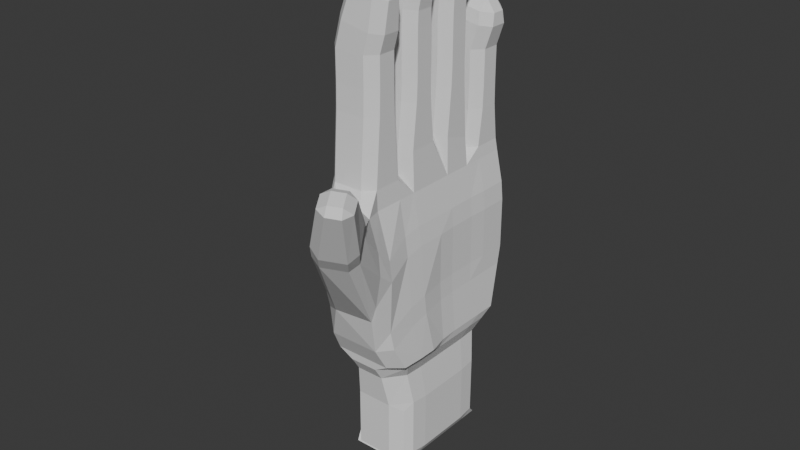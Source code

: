 # Source: HandModel.blend  (saved by Blender 4.2.66; exported with 4.5.12 LTS)
import bpy
from mathutils import Matrix  # noqa: F401  (used for matrix-valued properties, if any)

bpy.ops.wm.read_factory_settings(use_empty=True)
scene = bpy.context.scene
scene.name = 'Scene'

# ---- collections
col_collection = bpy.data.collections.new('Collection'); scene.collection.children.link(col_collection)

# ---- world
world_world = bpy.data.worlds.new('World'); scene.world = world_world
world_world.use_nodes = True; world_world.node_tree.nodes.clear()
_N = world_world.node_tree.nodes; _L = world_world.node_tree.links
n0 = _N.new('ShaderNodeOutputWorld'); n0.name = 'World Output'; n0.location = (300, 300)
n1 = _N.new('ShaderNodeBackground'); n1.name = 'Background'; n1.location = (10, 300)
n1.inputs[0].default_value = (0.05088, 0.05088, 0.05088, 1.0)
_L.new(n1.outputs[0], n0.inputs[0])
n0.is_active_output = True
world_world.color = (0.05088, 0.05088, 0.05088)
world_world.sun_shadow_jitter_overblur = 0.0

# ---- meshes
me_cube_001 = bpy.data.meshes.new('Cube.001')
me_cube_001.from_pydata([(-0.678, 1.735, -1.189), (-0.6955, 1.662, -1.568), (-0.5039, 1.865, -1.559), (-0.488, 1.925, -1.189), (-0.5923, 1.735, 0.8134), (-0.3282, 1.925, 0.81), (-0.2956, 1.912, 1.046), (-0.4857, 1.721, 1.046), (-0.3019, -2.21, -0.8341), (-0.162, -2.128, -1.212), (-0.5107, -1.838, -1.983), (-0.7021, -1.665, -1.903), (-0.678, -1.735, -1.52), (-0.5835, -1.735, 0.812), (-0.4857, -1.721, 1.19), (-0.2956, -1.912, 1.19), (-0.008942, -2.175, 0.9588), (-0.1868, -2.199, 0.8547), (0.6934, 1.735, -1.189), (0.488, 1.925, -1.189), (0.5039, 1.865, -1.559), (0.6955, 1.662, -1.568), (0.521, 1.735, 0.8134), (0.4857, 1.721, 1.046), (0.2956, 1.912, 1.046), (0.3282, 1.925, 0.81), (0.6123, -2.045, -1.212), (0.7664, -2.097, -0.8341), (0.7889, -1.735, -1.52), (0.813, -1.665, -1.903), (0.5107, -1.838, -1.983), (0.4726, -2.124, 0.9588), (0.2956, -1.912, 1.19), (0.4857, -1.721, 1.19), (0.5123, -1.735, 0.812), (0.6516, -2.11, 0.8547), (-0.5744, -1.608, -2.426), (0.5744, -1.608, -2.426), (0.8558, -1.405, -2.407), (0.5829, 1.581, -2.415), (-0.7579, -1.153, -1.256), (-0.6958, -1.11, -1.653), (-0.7753, -0.7385, -1.568), (-0.7579, -0.7725, -1.189), (-0.7579, -0.19, -1.189), (-0.7753, -0.19, -1.568), (-0.7753, 0.19, -1.568), (-0.7579, 0.19, -1.189), (-0.7579, 1.153, -1.189), (-0.7579, 0.7725, -1.189), (-0.7753, 0.7385, -1.568), (-0.6955, 1.124, -1.568), (-0.5923, 1.153, 0.8134), (-0.4857, 1.166, 1.046), (-0.2956, 0.9756, 1.046), (-0.2956, 0.928, 1.32), (-0.4857, 0.7463, 1.377), (-0.6721, 0.7725, 0.8134), (-0.6721, 0.19, 0.8134), (-0.4857, 0.2163, 1.543), (-0.2956, 0.03441, 1.6), (-0.2956, -0.01307, 1.59), (-0.4857, -0.2036, 1.591), (-0.6721, -0.19, 0.8134), (-0.5923, -1.153, 0.8134), (-0.6721, -0.7725, 0.8134), (-0.4857, -0.7589, 1.591), (-0.2956, -0.9494, 1.59), (-0.2956, -0.9756, 1.19), (-0.4857, -1.166, 1.19), (0.6934, 1.153, -1.189), (0.6955, 1.124, -1.568), (0.6955, 0.7385, -1.568), (0.678, 0.7725, -1.189), (0.678, 0.19, -1.189), (0.6955, 0.19, -1.568), (0.7138, -0.19, -1.568), (0.6963, -0.19, -1.189), (0.7889, -1.153, -1.256), (0.7889, -0.7725, -1.189), (0.8064, -0.7385, -1.568), (0.8067, -1.11, -1.653), (0.521, -1.153, 0.8134), (0.4857, -1.166, 1.19), (0.2956, -0.9756, 1.19), (0.2956, -0.9494, 1.59), (0.4857, -0.7589, 1.591), (0.521, -0.7725, 0.8134), (0.521, -0.19, 0.8134), (0.4857, -0.2036, 1.591), (0.2956, -0.01307, 1.59), (0.2956, 0.03441, 1.6), (0.4857, 0.2163, 1.543), (0.521, 0.19, 0.8134), (0.521, 1.153, 0.8134), (0.521, 0.7725, 0.8134), (0.4857, 0.7463, 1.377), (0.2956, 0.928, 1.32), (0.2956, 0.9756, 1.046), (0.4857, 1.166, 1.046), (-0.7178, -1.137, -2.597), (-0.7178, -0.6827, -2.597), (-0.8526, -0.5994, -2.406), (-0.7728, -0.9846, -2.406), (-0.744, -0.2434, -2.574), (-0.744, 0.2278, -2.574), (-0.8526, 0.19, -2.406), (-0.8526, -0.19, -2.406), (-0.7728, 0.9846, -2.406), (-0.8526, 0.5994, -2.406), (-0.744, 0.6997, -2.574), (0.7728, 0.9846, -2.406), (0.7183, 1.137, -2.597), (0.7445, 0.6997, -2.574), (0.7728, 0.5994, -2.406), (0.7728, 0.19, -2.406), (0.7445, 0.2278, -2.574), (0.7445, -0.2434, -2.574), (0.7911, -0.19, -2.406), (0.8837, -0.9846, -2.406), (0.8837, -0.5994, -2.406), (0.7445, -0.7153, -2.574), (0.7183, -1.137, -2.597), (0.3006, 1.077, 2.265), (0.4906, 1.267, 2.265), (0.49, 1.255, 1.768), (0.3, 1.064, 1.769), (-0.3006, 1.077, 2.265), (-0.3, 1.064, 1.769), (-0.49, 1.255, 1.768), (-0.4906, 1.267, 2.265), (-0.4906, 1.62, 2.265), (-0.49, 1.633, 1.768), (-0.3, 1.823, 1.769), (-0.3006, 1.81, 2.265), (0.4906, 1.62, 2.265), (0.3006, 1.81, 2.265), (0.3, 1.823, 1.769), (0.49, 1.633, 1.768), (0.3006, -1.81, 2.959), (0.4906, -1.62, 2.959), (0.49, -1.633, 2.474), (0.3, -1.823, 2.474), (-0.3006, -1.81, 2.959), (-0.3, -1.823, 2.474), (-0.49, -1.633, 2.474), (-0.4906, -1.62, 2.959), (-0.4906, -1.267, 2.959), (-0.49, -1.255, 2.474), (-0.3, -1.064, 2.474), (-0.3006, -1.077, 2.959), (0.4906, -1.267, 2.959), (0.3006, -1.077, 2.959), (0.3, -1.064, 2.474), (0.49, -1.255, 2.474), (0.3006, -0.8478, 2.854), (0.4906, -0.6578, 2.854), (0.49, -0.6704, 2.474), (0.3, -0.8608, 2.474), (-0.3006, -0.8478, 2.854), (-0.3, -0.8608, 2.474), (-0.49, -0.6704, 2.474), (-0.4906, -0.6578, 2.854), (-0.4906, -0.3047, 2.854), (-0.49, -0.2921, 2.474), (-0.3, -0.1017, 2.474), (-0.3006, -0.1147, 2.854), (0.4906, -0.3047, 2.854), (0.3006, -0.1147, 2.854), (0.3, -0.1017, 2.474), (0.49, -0.2921, 2.474), (0.3006, 0.1147, 2.854), (0.4906, 0.3047, 2.854), (0.49, 0.2921, 2.474), (0.3, 0.1017, 2.474), (-0.3006, 0.1147, 2.854), (-0.3, 0.1017, 2.474), (-0.49, 0.2921, 2.474), (-0.4906, 0.3047, 2.854), (-0.4906, 0.6578, 2.854), (-0.49, 0.6704, 2.474), (-0.3, 0.8608, 2.474), (-0.3006, 0.8478, 2.854), (0.4906, 0.6578, 2.854), (0.3006, 0.8478, 2.854), (0.3, 0.8608, 2.474), (0.49, 0.6704, 2.474), (-0.3006, 1.077, 2.91), (-0.4906, 1.267, 2.91), (-0.3065, 1.274, 3.537), (-0.1201, 1.084, 3.499), (0.4503, 1.084, 3.383), (0.6367, 1.274, 3.346), (0.4906, 1.267, 2.91), (0.3006, 1.077, 2.91), (0.4906, 1.62, 2.91), (0.6367, 1.613, 3.346), (0.4503, 1.803, 3.383), (0.3006, 1.81, 2.91), (-0.3065, 1.613, 3.537), (-0.4906, 1.62, 2.91), (-0.3006, 1.81, 2.91), (-0.1201, 1.803, 3.499), (-0.4906, -1.62, 3.541), (-0.3551, -1.613, 4.071), (-0.1686, -1.803, 4.033), (0.4018, -1.803, 3.918), (0.5882, -1.613, 3.88), (0.4906, -1.62, 3.541), (0.5882, -1.274, 3.88), (0.4018, -1.084, 3.918), (-0.3551, -1.274, 4.071), (-0.3006, -1.077, 3.541), (-0.1686, -1.084, 4.033), (-0.2623, -0.8408, 4.197), (-0.3006, -0.8478, 3.741), (-0.4906, -0.6578, 3.741), (-0.4488, -0.6506, 4.235), (0.3006, -0.8478, 3.741), (0.3081, -0.8408, 4.082), (0.4945, -0.6506, 4.044), (0.4906, -0.6578, 3.741), (0.4906, -0.3047, 3.741), (0.4945, -0.3119, 4.044), (0.3081, -0.1217, 4.082), (0.3006, -0.1147, 3.741), (-0.4488, -0.3119, 4.235), (-0.4906, -0.3047, 3.741), (-0.3006, -0.1147, 3.741), (-0.2623, -0.1217, 4.197), (-0.2623, 0.1217, 4.197), (-0.3006, 0.1147, 3.741), (-0.4906, 0.3047, 3.741), (-0.4488, 0.3119, 4.235), (0.3006, 0.1147, 3.741), (0.3081, 0.1217, 4.082), (0.4945, 0.3119, 4.044), (0.4906, 0.3047, 3.741), (0.4906, 0.6578, 3.741), (0.4945, 0.6506, 4.044), (0.3081, 0.8408, 4.082), (0.3006, 0.8478, 3.741), (-0.4488, 0.6506, 4.235), (-0.4906, 0.6578, 3.741), (-0.3006, 0.8478, 3.741), (-0.2623, 0.8408, 4.197), (-0.01639, 1.128, 3.719), (-0.2028, 1.318, 3.757), (0.03028, 1.325, 3.903), (0.4404, 1.128, 3.626), (0.4691, 1.325, 3.814), (0.6268, 1.318, 3.589), (0.6268, 1.57, 3.589), (0.4691, 1.563, 3.814), (0.4404, 1.76, 3.626), (-0.2028, 1.57, 3.757), (-0.01639, 1.76, 3.719), (0.03028, 1.563, 3.903), (-0.001465, -1.76, 4.566), (-0.1879, -1.57, 4.604), (0.04521, -1.563, 4.751), (0.4553, -1.76, 4.474), (0.484, -1.563, 4.662), (0.6418, -1.57, 4.436), (0.6418, -1.318, 4.436), (0.484, -1.325, 4.662), (0.4553, -1.128, 4.474), (-0.1879, -1.318, 4.604), (-0.001465, -1.128, 4.566), (0.04521, -1.325, 4.751), (0.02737, -0.7975, 5.196), (-0.159, -0.6073, 5.234), (0.07405, -0.6004, 5.38), (0.4841, -0.7975, 5.103), (0.5129, -0.6004, 5.291), (0.6706, -0.6073, 5.066), (0.6706, -0.3552, 5.066), (0.5129, -0.3621, 5.291), (0.4841, -0.165, 5.103), (-0.159, -0.3552, 5.234), (0.02737, -0.165, 5.196), (0.07405, -0.3621, 5.38), (0.02738, 0.165, 4.648), (-0.159, 0.3552, 4.686), (0.07405, 0.3621, 4.832), (0.4841, 0.165, 4.555), (0.5129, 0.3621, 4.743), (0.6706, 0.3552, 4.518), (0.6706, 0.6073, 4.518), (0.5129, 0.6004, 4.743), (0.4841, 0.7975, 4.555), (-0.159, 0.6073, 4.686), (0.02738, 0.7975, 4.648), (0.07405, 0.6004, 4.832), (0.6067, -3.047, 1.44), (0.512, -3.229, 1.326), (0.3431, -2.992, 1.1), (0.4366, -2.831, 1.214), (0.627, -3.509, 0.905), (0.7973, -3.509, 0.7279), (0.6418, -3.333, 0.4596), (0.4744, -3.326, 0.6024), (1.194, -3.246, 0.667), (1.293, -3.067, 0.8028), (1.129, -2.891, 0.502), (1.044, -3.066, 0.3978), (0.9937, -2.79, 1.38), (0.8223, -2.575, 1.155), (0.979, -2.57, 1.003), (1.17, -2.793, 1.225), (1.189, -3.576, 2.075), (0.9802, -3.601, 1.965), (1.03, -3.382, 2.0), (1.158, -3.88, 1.874), (1.361, -3.856, 1.987), (1.371, -3.93, 1.818), (1.594, -3.782, 1.784), (1.567, -3.72, 1.956), (1.639, -3.561, 1.801), (1.394, -3.44, 2.044), (1.261, -3.229, 1.965), (1.47, -3.276, 1.889), (0.4906, -1.62, 3.161), (0.3006, -1.81, 3.161), (0.3006, -1.81, 3.541), (0.4906, -1.267, 3.161), (0.4906, -1.267, 3.541), (0.3006, -1.077, 3.541), (0.3006, -1.077, 3.161), (-0.4906, -1.267, 3.541), (-0.4906, -1.267, 3.161), (-0.3006, -1.077, 3.161), (-0.4906, -1.62, 3.161), (-0.3006, -1.81, 3.541), (-0.3006, -1.81, 3.161), (-0.3006, -0.8478, 3.696), (-0.3006, -0.8478, 3.316), (-0.4906, -0.6578, 3.316), (-0.4906, -0.6578, 3.696), (0.3006, -0.8478, 3.316), (0.3006, -0.8478, 3.696), (0.4906, -0.6578, 3.696), (0.4906, -0.6578, 3.316), (0.4906, -0.3047, 3.316), (0.4906, -0.3047, 3.696), (0.3006, -0.1147, 3.696), (0.3006, -0.1147, 3.316), (-0.4906, -0.3047, 3.696), (-0.4906, -0.3047, 3.316), (-0.3006, -0.1147, 3.316), (-0.3006, -0.1147, 3.696), (-0.3006, 0.1147, 3.696), (-0.3006, 0.1147, 3.316), (-0.4906, 0.3047, 3.316), (-0.4906, 0.3047, 3.696), (0.3006, 0.1147, 3.316), (0.3006, 0.1147, 3.696), (0.4906, 0.3047, 3.696), (0.4906, 0.3047, 3.316), (0.4906, 0.6578, 3.316), (0.4906, 0.6578, 3.696), (0.3006, 0.8478, 3.696), (0.3006, 0.8478, 3.316), (-0.4906, 0.6578, 3.696), (-0.4906, 0.6578, 3.316), (-0.3006, 0.8478, 3.316), (-0.3006, 0.8478, 3.696), (0.4906, 1.267, 2.865), (0.4906, 1.267, 2.727), (0.3006, 1.077, 2.727), (0.3006, 1.077, 2.865), (0.4906, 1.62, 2.727), (0.4906, 1.62, 2.865), (0.3006, 1.81, 2.865), (0.3006, 1.81, 2.727), (-0.4906, 1.62, 2.865), (-0.4906, 1.62, 2.727), (-0.3006, 1.81, 2.727), (-0.3006, 1.81, 2.865), (-0.4906, 1.267, 2.727), (-0.4906, 1.267, 2.865), (-0.3006, 1.077, 2.865), (-0.3006, 1.077, 2.727), (-0.4478, 1.925, 0.19), (-0.7132, 1.735, 0.1866), (-0.678, 1.735, -0.19), (-0.488, 1.925, -0.19), (-0.678, -1.735, -0.4666), (-0.7204, -1.735, -0.06716), (-0.2654, -2.208, 0.2445), (-0.297, -2.209, -0.189), (0.8223, -1.735, -0.4666), (0.8644, -2.086, -0.189), (0.8332, -2.091, 0.2445), (0.7752, -1.735, -0.06716), (0.6934, 1.735, -0.19), (0.6574, 1.735, 0.1866), (0.4478, 1.925, 0.19), (0.488, 1.925, -0.19), (0.6963, -1.153, -0.2663), (0.64, -1.152, 0.1317), (0.642, -0.7725, 0.1866), (0.6963, -0.7725, -0.19), (0.6963, -0.19, -0.19), (0.642, -0.19, 0.1866), (0.642, 0.19, 0.1866), (0.678, 0.19, -0.19), (0.6934, 1.153, -0.19), (0.678, 0.7725, -0.19), (0.642, 0.7725, 0.1866), (0.6574, 1.153, 0.1866), (-0.7579, 1.153, -0.19), (-0.7132, 1.153, 0.1866), (-0.7931, 0.7725, 0.1866), (-0.7579, 0.7725, -0.19), (-0.7579, 0.19, -0.19), (-0.7931, 0.19, 0.1866), (-0.7931, -0.19, 0.1866), (-0.7579, -0.19, -0.19), (-0.7579, -1.153, -0.2663), (-0.7579, -0.7725, -0.19), (-0.7931, -0.7725, 0.1866), (-0.7113, -1.152, 0.1317), (0.6095, -3.463, 0.9723), (0.4397, -3.26, 0.7101), (0.3695, -3.096, 0.9597), (0.5298, -3.278, 1.256), (1.105, -2.819, 0.6082), (1.272, -3.023, 0.8706), (1.193, -2.838, 1.154), (1.034, -2.655, 0.8577), (1.152, -3.874, 1.877), (0.9856, -3.603, 1.962), (1.197, -3.589, 2.071), (1.353, -3.843, 1.991), (1.559, -3.707, 1.96), (1.402, -3.452, 2.04), (1.47, -3.282, 1.888), (1.636, -3.553, 1.803), (-0.6705, -0.9293, -3.529), (-0.6705, -0.5577, -3.529), (-0.695, -0.1998, -3.55), (-0.695, 0.1854, -3.55), (-0.695, 0.5711, -3.55), (-0.695, 0.9562, -3.55), (0.6704, 0.9297, -3.529), (0.6949, 0.5711, -3.55), (0.6949, 0.1854, -3.55), (0.6949, -0.1998, -3.55), (0.6949, -0.5855, -3.55), (-0.2851, -1.593, -2.597), (-0.7178, -1.159, -2.597), (-0.7632, -1.405, -2.407), (-0.744, 1.171, -2.574), (-0.2851, 1.592, -2.597), (-0.5829, 1.581, -2.415), (-0.7727, 1.384, -2.406), (0.7183, -1.159, -2.597), (0.2855, -1.593, -2.597), (0.2855, 1.592, -2.597), (0.7183, 1.158, -2.597), (0.7727, 1.384, -2.406), (-0.3644, 1.302, -3.529), (-0.5631, 1.085, -3.706), (0.3643, -1.301, -3.529), (0.6704, -0.9293, -3.529), (0.563, -1.085, -3.706), (-0.3644, -1.301, -3.529), (-0.5631, -1.085, -3.706), (0.3643, 1.302, -3.529), (0.563, 1.085, -3.706), (-0.5864, -1.01, -2.883), (-0.5864, -0.6061, -2.883), (-0.6078, -0.2164, -2.883), (-0.6078, 0.2023, -2.883), (-0.6078, 0.6215, -2.883), (-0.6078, 1.04, -2.883), (0.6077, 0.6215, -2.883), (0.5863, 1.011, -2.883), (0.6077, 0.2023, -2.883), (0.6077, -0.2164, -2.883), (0.6077, -0.6357, -2.883), (0.5863, -1.01, -2.883), (-0.2818, -1.415, -2.883), (-0.5864, -1.02, -2.883), (-0.2818, 1.415, -2.883), (0.2816, 1.415, -2.883), (0.5863, 1.021, -2.883), (0.2816, -1.415, -2.883), (0.5863, -1.02, -2.883), (-0.6695, -0.9331, -4.713), (-0.5897, -1.141, -4.926), (-0.6695, -0.5616, -4.713), (-0.5897, -0.7622, -4.926), (-0.5897, -0.3833, -4.926), (-0.5897, -0.3827, -4.926), (-0.5897, -0.003759, -4.926), (-0.694, -0.2036, -4.735), (-0.694, 0.1815, -4.735), (-0.5897, 0.3752, -4.926), (-0.5897, 0.3758, -4.926), (-0.5897, 0.7547, -4.926), (-0.694, 0.5673, -4.735), (-0.694, 0.9524, -4.735), (-0.5897, 1.134, -4.926), (0.5917, 0.7547, -4.926), (0.5917, 1.134, -4.926), (0.6959, 0.5673, -4.735), (0.5917, 0.3758, -4.926), (0.6959, 0.1815, -4.735), (0.5917, 0.3752, -4.926), (0.6959, -0.2036, -4.735), (0.5917, -0.003759, -4.926), (0.5917, -0.3827, -4.926), (0.5917, -0.3833, -4.926), (0.5917, -0.7622, -4.926), (0.6959, -0.5893, -4.735), (0.6714, -0.9331, -4.713), (0.5917, -1.141, -4.926), (-0.5897, 1.134, -4.926), (0.5917, -1.142, -4.926), (-0.5897, -1.142, -4.926), (0.5917, 1.134, -4.926), (-0.5621, 1.081, -4.891), (-0.3634, 1.298, -4.713), (0.564, -1.088, -4.891), (0.3653, -1.305, -4.713), (-0.5621, -1.088, -4.891), (-0.3634, -1.305, -4.713), (0.564, 1.081, -4.891), (0.6714, 0.9259, -4.713), (0.3653, 1.298, -4.713)], [], [(70, 18, 395, 407), (32, 142, 144, 15), (28, 78, 399, 391), (6, 133, 137, 24), (23, 138, 125, 99), (233, 283, 291, 242), (44, 43, 420, 418), (384, 412, 52, 4), (41, 103, 452, 11), (14, 145, 148, 69), (19, 3, 386, 398), (59, 177, 180, 56), (49, 47, 415, 414), (476, 444, 443, 475), (123, 369, 382, 127), (217, 271, 279, 226), (202, 256, 254, 197), (392, 427, 304, 27), (89, 170, 157, 86), (79, 77, 403, 402), (96, 186, 173, 92), (452, 103, 100, 451), (53, 129, 132, 7), (55, 181, 185, 97), (61, 165, 169, 90), (66, 161, 164, 62), (397, 383, 5, 25), (40, 12, 387, 419), (410, 396, 22, 94), (389, 425, 296, 17), (16, 297, 307, 31), (74, 73, 408, 406), (35, 308, 430, 393), (68, 149, 153, 84), (91, 174, 176, 60), (85, 158, 160, 67), (401, 404, 88, 87), (417, 421, 65, 63), (413, 416, 58, 57), (98, 126, 128, 54), (405, 409, 95, 93), (380, 188, 200, 375), (219, 273, 270, 214), (354, 232, 243, 363), (209, 264, 263, 207), (196, 252, 251, 192), (229, 280, 278, 224), (245, 292, 290, 240), (206, 261, 258, 205), (223, 276, 275, 220), (213, 268, 266, 210), (239, 288, 287, 236), (235, 285, 282, 230), (250, 253, 257, 248), (189, 247, 255, 199), (204, 259, 267, 211), (262, 265, 269, 260), (274, 277, 281, 272), (286, 289, 293, 284), (294, 312, 320, 306), (366, 244, 241, 361), (340, 218, 215, 335), (372, 195, 193, 367), (344, 222, 221, 341), (191, 249, 246, 190), (338, 216, 227, 347), (378, 201, 198, 373), (350, 228, 225, 345), (356, 234, 231, 351), (360, 238, 237, 357), (298, 313, 431, 423), (422, 388, 13, 64), (83, 154, 141, 33), (8, 301, 424, 390), (314, 317, 435, 434), (309, 321, 437, 429), (428, 438, 318, 303), (426, 432, 311, 295), (151, 325, 322, 140), (155, 339, 336, 159), (150, 331, 328, 152), (146, 332, 330, 147), (171, 355, 352, 175), (166, 349, 346, 168), (162, 337, 348, 163), (167, 343, 342, 156), (370, 194, 187, 381), (182, 365, 362, 184), (178, 353, 364, 179), (183, 359, 358, 172), (135, 371, 368, 124), (139, 323, 334, 143), (134, 377, 374, 136), (130, 379, 376, 131), (433, 436, 319, 310), (394, 400, 82, 34), (10, 36, 37, 30), (302, 316, 315, 299), (45, 107, 102, 42), (50, 109, 106, 46), (1, 456, 108, 51), (75, 115, 114, 72), (80, 120, 118, 76), (29, 38, 119, 81), (20, 39, 455, 2), (71, 111, 461, 21), (26, 305, 300, 9), (0, 3, 2, 1), (4, 7, 6, 5), (8, 12, 11, 10, 9), (13, 17, 16, 15, 14), (18, 21, 20, 19), (22, 25, 24, 23), (26, 30, 29, 28, 27), (31, 35, 34, 33, 32), (483, 467, 464, 488), (122, 119, 38, 457), (461, 111, 112, 460), (40, 43, 42, 41), (44, 47, 46, 45), (48, 51, 50, 49), (52, 57, 56, 55, 54, 53), (58, 63, 62, 61, 60, 59), (64, 69, 68, 67, 66, 65), (70, 73, 72, 71), (74, 77, 76, 75), (78, 81, 80, 79), (82, 87, 86, 85, 84, 83), (88, 93, 92, 91, 90, 89), (94, 99, 98, 97, 96, 95), (100, 103, 102, 101), (104, 107, 106, 105), (453, 110, 109, 108), (111, 114, 113, 112), (115, 118, 117, 116), (119, 122, 121, 120), (123, 126, 125, 124), (127, 130, 129, 128), (131, 134, 133, 132), (135, 138, 137, 136), (139, 142, 141, 140), (143, 146, 145, 144), (147, 150, 149, 148), (151, 154, 153, 152), (155, 158, 157, 156), (159, 162, 161, 160), (163, 166, 165, 164), (167, 170, 169, 168), (171, 174, 173, 172), (175, 178, 177, 176), (179, 182, 181, 180), (183, 186, 185, 184), (187, 190, 189, 188), (191, 194, 193, 192), (195, 198, 197, 196), (199, 202, 201, 200), (333, 205, 204, 203), (206, 324, 208, 207), (326, 327, 210, 209), (211, 213, 212, 329), (214, 217, 216, 215), (218, 221, 220, 219), (222, 225, 224, 223), (226, 229, 228, 227), (230, 233, 232, 231), (234, 237, 236, 235), (238, 241, 240, 239), (242, 245, 244, 243), (246, 248, 247), (249, 251, 250), (252, 254, 253), (255, 257, 256), (258, 260, 259), (261, 263, 262), (264, 266, 265), (267, 269, 268), (270, 272, 271), (273, 275, 274), (276, 278, 277), (279, 281, 280), (282, 284, 283), (285, 287, 286), (288, 290, 289), (291, 293, 292), (294, 297, 296, 295), (298, 301, 300, 299), (302, 305, 304, 303), (306, 309, 308, 307), (310, 312, 311), (313, 315, 314), (316, 318, 317), (319, 321, 320), (208, 324, 323, 322), (325, 328, 327, 326), (329, 212, 331, 330), (332, 334, 333, 203), (335, 338, 337, 336), (339, 342, 341, 340), (343, 346, 345, 344), (347, 350, 349, 348), (351, 354, 353, 352), (355, 358, 357, 356), (359, 362, 361, 360), (363, 366, 365, 364), (367, 370, 369, 368), (371, 374, 373, 372), (375, 378, 377, 376), (379, 382, 381, 380), (383, 386, 385, 384), (387, 390, 389, 388), (391, 394, 393, 392), (395, 398, 397, 396), (399, 402, 401, 400), (403, 406, 405, 404), (407, 410, 409, 408), (411, 414, 413, 412), (415, 418, 417, 416), (419, 422, 421, 420), (423, 426, 425, 424), (427, 430, 429, 428), (431, 434, 433, 432), (435, 438, 437, 436), (51, 48, 0, 1), (383, 384, 4, 5), (69, 64, 13, 14), (390, 387, 12, 8), (30, 26, 9, 10), (15, 16, 31, 32), (391, 392, 27, 28), (81, 78, 28, 29), (99, 94, 22, 23), (398, 395, 18, 19), (2, 3, 19, 20), (24, 25, 5, 6), (489, 465, 482), (486, 469, 462, 485), (20, 21, 461, 39), (37, 38, 29, 30), (1, 2, 455, 456), (452, 36, 10, 11), (11, 12, 40, 41), (42, 43, 44, 45), (46, 47, 49, 50), (7, 4, 52, 53), (56, 57, 58, 59), (62, 63, 65, 66), (21, 18, 70, 71), (72, 73, 74, 75), (76, 77, 79, 80), (33, 34, 82, 83), (86, 87, 88, 89), (92, 93, 95, 96), (471, 439, 484), (101, 102, 107, 104), (105, 106, 109, 110), (478, 445, 487), (113, 114, 115, 116), (117, 118, 120, 121), (50, 51, 108, 109), (45, 46, 106, 107), (41, 42, 102, 103), (482, 465, 449, 481), (67, 68, 84, 85), (60, 61, 90, 91), (54, 55, 97, 98), (80, 81, 119, 120), (75, 76, 118, 115), (71, 72, 114, 111), (402, 399, 78, 79), (406, 403, 77, 74), (407, 408, 73, 70), (414, 411, 48, 49), (418, 415, 47, 44), (419, 420, 43, 40), (127, 128, 126, 123), (124, 125, 138, 135), (131, 132, 129, 130), (136, 137, 133, 134), (125, 126, 98, 99), (53, 54, 128, 129), (6, 7, 132, 133), (23, 24, 137, 138), (143, 144, 142, 139), (140, 141, 154, 151), (147, 148, 145, 146), (149, 150, 152, 153), (141, 142, 32, 33), (14, 15, 144, 145), (68, 69, 148, 149), (83, 84, 153, 154), (159, 160, 158, 155), (156, 157, 170, 167), (163, 164, 161, 162), (165, 166, 168, 169), (157, 158, 85, 86), (66, 67, 160, 161), (61, 62, 164, 165), (89, 90, 169, 170), (175, 176, 174, 171), (172, 173, 186, 183), (179, 180, 177, 178), (181, 182, 184, 185), (173, 174, 91, 92), (59, 60, 176, 177), (55, 56, 180, 181), (96, 97, 185, 186), (190, 187, 194, 191), (192, 193, 195, 196), (199, 200, 188, 189), (197, 198, 201, 202), (205, 333, 324, 206), (207, 208, 326, 209), (211, 329, 203, 204), (212, 213, 210, 327), (214, 215, 218, 219), (220, 221, 222, 223), (226, 227, 216, 217), (228, 229, 224, 225), (230, 231, 234, 235), (236, 237, 238, 239), (242, 243, 232, 233), (244, 245, 240, 241), (370, 367, 193, 194), (374, 371, 135, 136), (338, 335, 215, 216), (342, 339, 155, 156), (328, 325, 151, 152), (354, 351, 231, 232), (358, 355, 171, 172), (378, 375, 200, 201), (382, 379, 130, 127), (346, 343, 167, 168), (334, 332, 146, 143), (362, 359, 183, 184), (350, 347, 227, 228), (366, 363, 243, 244), (248, 246, 249, 250), (250, 251, 252, 253), (257, 255, 247, 248), (253, 254, 256, 257), (260, 258, 261, 262), (262, 263, 264, 265), (269, 267, 259, 260), (268, 269, 265, 266), (272, 270, 273, 274), (274, 275, 276, 277), (281, 279, 271, 272), (280, 281, 277, 278), (284, 282, 285, 286), (286, 287, 288, 289), (293, 291, 283, 284), (292, 293, 289, 290), (213, 211, 267, 268), (258, 259, 204, 205), (245, 242, 291, 292), (282, 283, 233, 230), (209, 210, 266, 264), (189, 190, 246, 247), (251, 249, 191, 192), (239, 240, 290, 288), (217, 214, 270, 271), (275, 273, 219, 220), (254, 252, 196, 197), (278, 276, 223, 224), (202, 199, 255, 256), (229, 226, 279, 280), (263, 261, 206, 207), (287, 285, 235, 236), (423, 424, 301, 298), (305, 302, 299, 300), (297, 294, 306, 307), (427, 428, 303, 304), (35, 31, 307, 308), (296, 297, 16, 17), (300, 301, 8, 9), (26, 27, 304, 305), (434, 431, 313, 314), (316, 317, 314, 315), (312, 310, 319, 320), (438, 435, 317, 318), (294, 295, 311, 312), (315, 313, 298, 299), (302, 303, 318, 316), (320, 321, 309, 306), (139, 140, 322, 323), (150, 147, 330, 331), (333, 334, 323, 324), (327, 328, 331, 212), (329, 330, 332, 203), (208, 322, 325, 326), (162, 159, 336, 337), (221, 218, 340, 341), (225, 222, 344, 345), (166, 163, 348, 349), (345, 346, 349, 350), (347, 348, 337, 338), (341, 342, 343, 344), (335, 336, 339, 340), (178, 175, 352, 353), (237, 234, 356, 357), (241, 238, 360, 361), (182, 179, 364, 365), (361, 362, 365, 366), (363, 364, 353, 354), (357, 358, 359, 360), (351, 352, 355, 356), (123, 124, 368, 369), (198, 195, 372, 373), (134, 131, 376, 377), (187, 188, 380, 381), (381, 382, 369, 370), (373, 374, 377, 378), (375, 376, 379, 380), (367, 368, 371, 372), (3, 0, 385, 386), (17, 13, 388, 389), (34, 35, 393, 394), (25, 22, 396, 397), (87, 82, 400, 401), (93, 88, 404, 405), (94, 95, 409, 410), (57, 52, 412, 413), (63, 58, 416, 417), (64, 65, 421, 422), (295, 296, 425, 426), (308, 309, 429, 430), (310, 311, 432, 433), (321, 319, 436, 437), (428, 429, 437, 438), (433, 434, 435, 436), (392, 393, 430, 427), (389, 390, 424, 425), (426, 423, 431, 432), (417, 418, 420, 421), (413, 414, 415, 416), (384, 385, 411, 412), (405, 406, 408, 409), (401, 402, 403, 404), (394, 391, 399, 400), (397, 398, 386, 383), (410, 407, 395, 396), (422, 419, 387, 388), (0, 48, 411, 385), (477, 446, 445, 478), (475, 443, 442, 474), (473, 441, 440, 472), (474, 442, 441, 473), (453, 108, 456), (455, 39, 459, 454), (481, 449, 448, 480), (479, 447, 446, 477), (472, 440, 439, 471), (480, 448, 447, 479), (468, 527, 528, 467), (446, 507, 530, 445), (462, 524, 523, 463), (439, 490, 527, 468), (443, 502, 498, 442), (444, 503, 502, 443), (466, 525, 517, 465), (465, 517, 516, 449), (441, 497, 492, 440), (442, 498, 497, 441), (470, 529, 531, 469), (449, 516, 511, 448), (469, 531, 524, 462), (464, 526, 525, 466), (448, 511, 509, 447), (463, 523, 503, 444), (467, 528, 526, 464), (440, 492, 490, 439), (445, 530, 529, 470), (447, 509, 507, 446), (450, 36, 452, 451), (453, 456, 455, 454), (457, 38, 37, 458), (459, 39, 461, 460), (462, 463, 444), (464, 466, 465), (439, 468, 467), (445, 470, 469), (483, 484, 439, 467), (485, 476, 453, 454), (486, 487, 445, 469), (488, 489, 457, 458), (37, 36, 450, 458), (464, 465, 489, 488), (459, 460, 487, 486), (462, 444, 476, 485), (450, 451, 484, 483), (117, 480, 479, 116), (101, 472, 471, 100), (116, 479, 477, 113), (121, 481, 480, 117), (105, 474, 473, 104), (104, 473, 472, 101), (110, 475, 474, 105), (113, 477, 478, 112), (122, 482, 481, 121), (112, 478, 487, 460), (100, 471, 484, 451), (459, 486, 485, 454), (457, 489, 482, 122), (450, 483, 488, 458), (453, 476, 475, 110), (521, 491, 518, 520), (494, 495, 513, 514), (499, 500, 508, 510), (504, 519, 522, 506), (519, 523, 524, 531, 529, 522), (490, 493, 491), (493, 492, 494), (496, 495, 497), (496, 498, 499), (501, 500, 502), (501, 503, 504), (530, 505, 506), (505, 507, 508), (509, 512, 510), (512, 511, 513), (515, 514, 516), (515, 517, 518), (493, 490, 492), (496, 497, 498), (501, 502, 503), (505, 530, 507), (512, 509, 511), (515, 516, 517), (518, 517, 525, 520), (521, 527, 490, 491), (520, 525, 526, 528, 527, 521), (504, 503, 523, 519), (522, 529, 530, 506), (494, 492, 497, 495), (499, 498, 502, 500), (508, 507, 509, 510), (513, 511, 516, 514), (514, 515, 493, 494), (491, 493, 515, 518), (510, 512, 496, 499), (495, 496, 512, 513), (506, 505, 501, 504), (500, 501, 505, 508)])
_uv = me_cube_001.uv_layers.new(name='UVMap')
_uv.uv.foreach_set('vector', [0.3922, 0.6998, 0.3922, 0.7377, 0.4828, 0.7377, 0.4828, 0.6998, 0.674, 0.5002, 0.6751, 0.5013, 0.8249, 0.5013, 0.826, 0.5002, 0.3928, 0.5123, 0.3933, 0.5502, 0.482, 0.5502, 0.4826, 0.5123, 0.826, 0.7498, 0.8249, 0.7487, 0.6751, 0.7487, 0.674, 0.7498, 0.6253, 0.7371, 0.6275, 0.7338, 0.6275, 0.7037, 0.6253, 0.7004, 0.8721, 0.6423, 0.8721, 0.6443, 0.8721, 0.6682, 0.8721, 0.6702, 0.3922, 0.1373, 0.3922, 0.1752, 0.4828, 0.1752, 0.4828, 0.1373, 0.5233, 0.01234, 0.5233, 0.05016, 0.6017, 0.05016, 0.6017, 0.01234, 0.375, 0.1999, 0.375, 0.2023, 0.375, 0.2349, 0.375, 0.2376, 0.8747, 0.5129, 0.8725, 0.5162, 0.8725, 0.5463, 0.8747, 0.5496, 0.3922, 0.785, 0.3922, 0.965, 0.4828, 0.965, 0.4828, 0.785, 0.8747, 0.6379, 0.8725, 0.6412, 0.8725, 0.6713, 0.8747, 0.6746, 0.3922, 0.07484, 0.3922, 0.1127, 0.4828, 0.1127, 0.4828, 0.07484, 0.1551, 0.6875, 0.1551, 0.6875, 0.1551, 0.6719, 0.1551, 0.6719, 0.6752, 0.689, 0.6752, 0.689, 0.8248, 0.689, 0.8248, 0.689, 0.8721, 0.5798, 0.8721, 0.5818, 0.8721, 0.6057, 0.8721, 0.6077, 0.8234, 0.7485, 0.8177, 0.7485, 0.6823, 0.7485, 0.6766, 0.7485, 0.4724, 0.5, 0.4568, 0.5, 0.419, 0.5, 0.404, 0.5, 0.6253, 0.6121, 0.6275, 0.6088, 0.6275, 0.5787, 0.6253, 0.5754, 0.3922, 0.5748, 0.3922, 0.6127, 0.4828, 0.6127, 0.4828, 0.5748, 0.6253, 0.6746, 0.6275, 0.6713, 0.6275, 0.6412, 0.6253, 0.6379, 0.125, 0.5095, 0.125, 0.5441, 0.1551, 0.5469, 0.1551, 0.5454, 0.8747, 0.7004, 0.8725, 0.7037, 0.8725, 0.7338, 0.8747, 0.7371, 0.826, 0.6873, 0.8249, 0.6862, 0.6751, 0.6862, 0.674, 0.6873, 0.826, 0.6248, 0.8249, 0.6237, 0.6751, 0.6237, 0.674, 0.6248, 0.8747, 0.5754, 0.8725, 0.5787, 0.8725, 0.6088, 0.8747, 0.6121, 0.5238, 0.7884, 0.5238, 0.9616, 0.6012, 0.9551, 0.6012, 0.7949, 0.3933, 0.1998, 0.3928, 0.2377, 0.4826, 0.2377, 0.482, 0.1998, 0.5233, 0.6998, 0.5233, 0.7377, 0.6017, 0.7377, 0.6017, 0.6998, 0.5259, 0.25, 0.5389, 0.25, 0.5866, 0.25, 0.6011, 0.25, 0.826, 0.5, 0.8258, 0.5, 0.6742, 0.5, 0.674, 0.5, 0.3922, 0.6373, 0.3922, 0.6752, 0.4828, 0.6752, 0.4828, 0.6373, 0.6011, 0.5, 0.5866, 0.5, 0.5389, 0.5, 0.5259, 0.5, 0.826, 0.5623, 0.8249, 0.5612, 0.6751, 0.5612, 0.674, 0.5623, 0.674, 0.6252, 0.6751, 0.6263, 0.8249, 0.6263, 0.826, 0.6252, 0.674, 0.5627, 0.6751, 0.5638, 0.8249, 0.5638, 0.826, 0.5627, 0.5233, 0.5748, 0.5233, 0.6127, 0.6017, 0.6127, 0.6017, 0.5748, 0.5233, 0.1373, 0.5233, 0.1752, 0.6017, 0.1752, 0.6017, 0.1373, 0.5233, 0.07484, 0.5233, 0.1127, 0.6017, 0.1127, 0.6017, 0.07484, 0.674, 0.6877, 0.6751, 0.6888, 0.8249, 0.6888, 0.826, 0.6877, 0.5233, 0.6373, 0.5233, 0.6752, 0.6017, 0.6752, 0.6017, 0.6373, 0.8721, 0.7044, 0.8721, 0.7044, 0.8721, 0.7331, 0.8721, 0.7331, 0.6766, 0.564, 0.6823, 0.564, 0.8177, 0.564, 0.8234, 0.564, 0.8721, 0.6419, 0.8721, 0.6419, 0.8721, 0.6706, 0.8721, 0.6706, 0.6279, 0.5452, 0.6279, 0.5432, 0.6279, 0.5193, 0.6279, 0.5173, 0.6279, 0.7327, 0.6279, 0.7307, 0.6279, 0.7068, 0.6279, 0.7048, 0.8234, 0.6235, 0.8177, 0.6235, 0.6823, 0.6235, 0.6766, 0.6235, 0.8234, 0.686, 0.8177, 0.686, 0.6823, 0.686, 0.6766, 0.686, 0.6766, 0.5015, 0.6823, 0.5015, 0.8177, 0.5015, 0.8234, 0.5015, 0.6279, 0.6077, 0.6279, 0.6057, 0.6279, 0.5818, 0.6279, 0.5798, 0.8234, 0.561, 0.8177, 0.561, 0.6823, 0.561, 0.6766, 0.561, 0.6279, 0.6702, 0.6279, 0.6682, 0.6279, 0.6443, 0.6279, 0.6423, 0.6766, 0.6265, 0.6823, 0.6265, 0.8177, 0.6265, 0.8234, 0.6265, 0.6839, 0.7073, 0.6839, 0.7302, 0.8161, 0.7302, 0.8161, 0.7073, 0.8721, 0.7048, 0.8721, 0.7068, 0.8721, 0.7307, 0.8721, 0.7327, 0.8721, 0.5173, 0.8721, 0.5193, 0.8721, 0.5432, 0.8721, 0.5452, 0.6839, 0.5198, 0.6839, 0.5427, 0.8161, 0.5427, 0.8161, 0.5198, 0.6839, 0.5823, 0.6839, 0.6052, 0.8161, 0.6052, 0.8161, 0.5823, 0.6839, 0.6448, 0.6839, 0.6677, 0.8161, 0.6677, 0.8161, 0.6448, 0.8226, 0.5, 0.8101, 0.5, 0.6899, 0.5, 0.6774, 0.5, 0.8248, 0.686, 0.8248, 0.686, 0.6752, 0.686, 0.6752, 0.686, 0.6752, 0.564, 0.6752, 0.564, 0.8248, 0.564, 0.8248, 0.564, 0.6279, 0.7331, 0.6279, 0.7331, 0.6279, 0.7044, 0.6279, 0.7044, 0.6279, 0.6081, 0.6279, 0.6081, 0.6279, 0.5794, 0.6279, 0.5794, 0.6766, 0.689, 0.6823, 0.689, 0.8177, 0.689, 0.8234, 0.689, 0.8721, 0.5794, 0.8721, 0.5794, 0.8721, 0.6081, 0.8721, 0.6081, 0.8248, 0.7485, 0.8248, 0.7485, 0.6752, 0.7485, 0.6752, 0.7485, 0.8248, 0.6235, 0.8248, 0.6235, 0.6752, 0.6235, 0.6752, 0.6235, 0.6752, 0.6265, 0.6752, 0.6265, 0.8248, 0.6265, 0.8248, 0.6265, 0.6279, 0.6706, 0.6279, 0.6706, 0.6279, 0.6419, 0.6279, 0.6419, 0.4258, 0.25, 0.4358, 0.25, 0.4389, 0.25, 0.4495, 0.25, 0.5222, 0.1998, 0.5196, 0.2377, 0.6059, 0.2377, 0.6033, 0.1998, 0.6253, 0.5496, 0.6275, 0.5463, 0.6275, 0.5162, 0.6253, 0.5129, 0.404, 0.25, 0.419, 0.25, 0.4568, 0.25, 0.4724, 0.25, 0.4345, 0.3193, 0.4345, 0.4307, 0.4405, 0.4307, 0.4405, 0.3193, 0.5752, 0.5, 0.5631, 0.5, 0.5613, 0.5, 0.5501, 0.5, 0.4495, 0.5, 0.4389, 0.5, 0.4358, 0.5, 0.4258, 0.5, 0.5501, 0.25, 0.5613, 0.25, 0.5631, 0.25, 0.5752, 0.25, 0.6279, 0.5456, 0.6279, 0.5456, 0.6279, 0.5169, 0.6279, 0.5169, 0.6752, 0.564, 0.6752, 0.564, 0.8248, 0.564, 0.8248, 0.564, 0.8248, 0.561, 0.8248, 0.561, 0.6752, 0.561, 0.6752, 0.561, 0.8721, 0.5169, 0.8721, 0.5169, 0.8721, 0.5456, 0.8721, 0.5456, 0.6752, 0.6265, 0.6752, 0.6265, 0.8248, 0.6265, 0.8248, 0.6265, 0.8248, 0.6235, 0.8248, 0.6235, 0.6752, 0.6235, 0.6752, 0.6235, 0.8721, 0.5794, 0.8721, 0.5794, 0.8721, 0.6081, 0.8721, 0.6081, 0.6279, 0.6081, 0.6279, 0.6081, 0.6279, 0.5794, 0.6279, 0.5794, 0.6752, 0.689, 0.6752, 0.689, 0.8248, 0.689, 0.8248, 0.689, 0.8248, 0.686, 0.8248, 0.686, 0.6752, 0.686, 0.6752, 0.686, 0.8721, 0.6419, 0.8721, 0.6419, 0.8721, 0.6706, 0.8721, 0.6706, 0.6279, 0.6706, 0.6279, 0.6706, 0.6279, 0.6419, 0.6279, 0.6419, 0.6279, 0.7331, 0.6279, 0.7331, 0.6279, 0.7044, 0.6279, 0.7044, 0.6752, 0.5015, 0.6752, 0.5015, 0.8248, 0.5015, 0.8248, 0.5015, 0.8248, 0.7485, 0.8248, 0.7485, 0.6752, 0.7485, 0.6752, 0.7485, 0.8721, 0.7044, 0.8721, 0.7044, 0.8721, 0.7331, 0.8721, 0.7331, 0.5595, 0.3193, 0.5595, 0.4307, 0.5655, 0.4307, 0.5655, 0.3193, 0.5196, 0.5123, 0.5222, 0.5502, 0.6033, 0.5502, 0.6059, 0.5123, 0.375, 0.2835, 0.375, 0.2816, 0.375, 0.4684, 0.375, 0.4665, 0.375, 0.4485, 0.375, 0.4339, 0.375, 0.3161, 0.375, 0.3015, 0.375, 0.138, 0.375, 0.1399, 0.375, 0.1726, 0.375, 0.1745, 0.375, 0.07552, 0.375, 0.07744, 0.375, 0.1101, 0.375, 0.112, 0.375, 0.01342, 0.375, 0.01539, 0.375, 0.04729, 0.375, 0.04924, 0.375, 0.638, 0.375, 0.6399, 0.375, 0.6726, 0.375, 0.6745, 0.375, 0.5755, 0.375, 0.5774, 0.375, 0.6101, 0.375, 0.612, 0.375, 0.5124, 0.375, 0.5151, 0.375, 0.5477, 0.375, 0.5501, 0.375, 0.7838, 0.375, 0.7812, 0.375, 0.9688, 0.375, 0.9662, 0.375, 0.7008, 0.375, 0.7027, 0.375, 0.7346, 0.375, 0.7366, 0.375, 0.4635, 0.375, 0.4529, 0.375, 0.2971, 0.375, 0.2865, 0.375, 0.01234, 0.375, 0.0, 0.375, 0.000394, 0.375, 0.01342, 0.6017, 0.01234, 0.625, 0.01322, 0.625, 0.0008487, 0.6057, 0.0, 0.404, 0.25, 0.3928, 0.2377, 0.375, 0.2376, 0.375, 0.2835, 0.375, 0.2865, 0.6059, 0.2377, 0.6115, 0.25, 0.625, 0.25, 0.625, 0.2492, 0.625, 0.2368, 0.3922, 0.7377, 0.375, 0.7366, 0.375, 0.7838, 0.3922, 0.785, 0.6017, 0.75, 0.6012, 0.7949, 0.625, 0.7988, 0.625, 0.75, 0.375, 0.4635, 0.375, 0.4665, 0.375, 0.5124, 0.3928, 0.5123, 0.404, 0.5, 0.674, 0.5, 0.6011, 0.5, 0.6059, 0.5123, 0.6253, 0.5129, 0.674, 0.5002, 0.2053, 0.5156, 0.1984, 0.5156, 0.3016, 0.5156, 0.2947, 0.5156, 0.3449, 0.5469, 0.375, 0.5477, 0.375, 0.5151, 0.3449, 0.5454, 0.375, 0.7346, 0.375, 0.7027, 0.3449, 0.7031, 0.3449, 0.7046, 0.3933, 0.1998, 0.3922, 0.1752, 0.375, 0.1745, 0.375, 0.1999, 0.3922, 0.1373, 0.3922, 0.1127, 0.375, 0.112, 0.375, 0.138, 0.3922, 0.05016, 0.375, 0.04924, 0.375, 0.07552, 0.3922, 0.07484, 0.6017, 0.0625, 0.6017, 0.07484, 0.625, 0.07572, 0.625, 0.06335, 0.625, 0.0625, 0.625, 0.0625, 0.6017, 0.125, 0.6017, 0.1373, 0.625, 0.1382, 0.625, 0.1258, 0.625, 0.125, 0.625, 0.125, 0.6033, 0.1998, 0.625, 0.2007, 0.625, 0.1883, 0.625, 0.1875, 0.625, 0.1875, 0.6017, 0.1875, 0.3922, 0.6998, 0.3922, 0.6752, 0.375, 0.6745, 0.375, 0.7008, 0.3922, 0.6373, 0.3922, 0.6127, 0.375, 0.612, 0.375, 0.638, 0.3933, 0.5502, 0.375, 0.5501, 0.375, 0.5755, 0.3922, 0.5748, 0.6033, 0.5502, 0.6017, 0.5748, 0.6253, 0.5754, 0.674, 0.5627, 0.674, 0.5623, 0.6253, 0.5496, 0.6017, 0.6127, 0.6017, 0.6373, 0.6253, 0.6379, 0.674, 0.6252, 0.674, 0.6248, 0.6253, 0.6121, 0.6017, 0.6998, 0.6253, 0.7004, 0.674, 0.6877, 0.674, 0.6873, 0.6253, 0.6746, 0.6017, 0.6752, 0.1551, 0.5469, 0.1278, 0.5441, 0.1278, 0.5625, 0.1551, 0.5625, 0.1551, 0.6094, 0.1278, 0.6094, 0.1278, 0.625, 0.1551, 0.625, 0.1551, 0.6875, 0.1551, 0.6719, 0.1278, 0.6743, 0.1278, 0.6875, 0.375, 0.7027, 0.375, 0.6726, 0.3449, 0.6719, 0.3449, 0.7031, 0.375, 0.6399, 0.375, 0.6101, 0.3449, 0.6094, 0.3449, 0.6406, 0.375, 0.5477, 0.3449, 0.5469, 0.3449, 0.5781, 0.375, 0.5774, 0.6752, 0.689, 0.6751, 0.6888, 0.6275, 0.7037, 0.6279, 0.7044, 0.8248, 0.689, 0.8721, 0.7044, 0.8725, 0.7037, 0.8249, 0.6888, 0.8721, 0.7331, 0.8248, 0.7485, 0.8249, 0.7487, 0.8725, 0.7338, 0.6279, 0.7331, 0.6275, 0.7338, 0.6751, 0.7487, 0.6752, 0.7485, 0.6752, 0.5015, 0.6751, 0.5013, 0.6275, 0.5162, 0.6279, 0.5169, 0.8248, 0.5015, 0.8721, 0.5169, 0.8725, 0.5162, 0.8249, 0.5013, 0.8721, 0.5456, 0.8248, 0.561, 0.8249, 0.5612, 0.8725, 0.5463, 0.6279, 0.5456, 0.6275, 0.5463, 0.6751, 0.5612, 0.6752, 0.561, 0.6752, 0.564, 0.6751, 0.5638, 0.6275, 0.5787, 0.6279, 0.5794, 0.8248, 0.564, 0.8721, 0.5794, 0.8725, 0.5787, 0.8249, 0.5638, 0.8721, 0.6081, 0.8248, 0.6235, 0.8249, 0.6237, 0.8725, 0.6088, 0.6279, 0.6081, 0.6275, 0.6088, 0.6751, 0.6237, 0.6752, 0.6235, 0.6752, 0.6265, 0.6751, 0.6263, 0.6275, 0.6412, 0.6279, 0.6419, 0.8248, 0.6265, 0.8721, 0.6419, 0.8725, 0.6412, 0.8249, 0.6263, 0.8721, 0.6706, 0.8248, 0.686, 0.8249, 0.6862, 0.8725, 0.6713, 0.6279, 0.6706, 0.6275, 0.6713, 0.6751, 0.6862, 0.6752, 0.686, 0.8248, 0.689, 0.8234, 0.689, 0.8721, 0.7048, 0.8721, 0.7044, 0.6766, 0.689, 0.6752, 0.689, 0.6279, 0.7044, 0.6279, 0.7048, 0.6279, 0.7331, 0.6752, 0.7485, 0.6766, 0.7485, 0.6279, 0.7327, 0.8721, 0.7327, 0.8234, 0.7485, 0.8248, 0.7485, 0.8721, 0.7331, 0.8248, 0.5015, 0.8234, 0.5015, 0.8721, 0.5173, 0.8721, 0.5169, 0.6766, 0.5015, 0.6752, 0.5015, 0.6279, 0.5169, 0.6279, 0.5173, 0.6279, 0.5456, 0.6752, 0.561, 0.6766, 0.561, 0.6279, 0.5452, 0.8721, 0.5452, 0.8234, 0.561, 0.8248, 0.561, 0.8721, 0.5456, 0.8234, 0.564, 0.8721, 0.5798, 0.8721, 0.5794, 0.8248, 0.564, 0.6752, 0.564, 0.6279, 0.5794, 0.6279, 0.5798, 0.6766, 0.564, 0.6279, 0.6081, 0.6752, 0.6235, 0.6766, 0.6235, 0.6279, 0.6077, 0.8721, 0.6077, 0.8234, 0.6235, 0.8248, 0.6235, 0.8721, 0.6081, 0.8234, 0.6265, 0.8721, 0.6423, 0.8721, 0.6419, 0.8248, 0.6265, 0.6752, 0.6265, 0.6279, 0.6419, 0.6279, 0.6423, 0.6766, 0.6265, 0.6279, 0.6706, 0.6752, 0.686, 0.6766, 0.686, 0.6279, 0.6702, 0.8721, 0.6702, 0.8234, 0.686, 0.8248, 0.686, 0.8721, 0.6706, 0.8177, 0.689, 0.8161, 0.7073, 0.8721, 0.7068, 0.6823, 0.689, 0.6279, 0.7068, 0.6839, 0.7073, 0.6279, 0.7307, 0.6823, 0.7485, 0.6839, 0.7302, 0.8721, 0.7307, 0.8161, 0.7302, 0.8177, 0.7485, 0.8177, 0.5015, 0.8161, 0.5198, 0.8721, 0.5193, 0.6823, 0.5015, 0.6279, 0.5193, 0.6839, 0.5198, 0.6279, 0.5432, 0.6823, 0.561, 0.6839, 0.5427, 0.8721, 0.5432, 0.8161, 0.5427, 0.8177, 0.561, 0.8177, 0.564, 0.8161, 0.5823, 0.8721, 0.5818, 0.6823, 0.564, 0.6279, 0.5818, 0.6839, 0.5823, 0.6279, 0.6057, 0.6823, 0.6235, 0.6839, 0.6052, 0.8721, 0.6057, 0.8161, 0.6052, 0.8177, 0.6235, 0.8177, 0.6265, 0.8161, 0.6448, 0.8721, 0.6443, 0.6823, 0.6265, 0.6279, 0.6443, 0.6839, 0.6448, 0.6279, 0.6682, 0.6823, 0.686, 0.6839, 0.6677, 0.8721, 0.6682, 0.8161, 0.6677, 0.8177, 0.686, 0.625, 0.25, 0.625, 0.25, 0.5866, 0.25, 0.5898, 0.25, 0.4258, 0.25, 0.419, 0.25, 0.375, 0.2971, 0.375, 0.3015, 0.375, 0.4485, 0.375, 0.4529, 0.419, 0.5, 0.4258, 0.5, 0.6774, 0.5, 0.5752, 0.5, 0.5866, 0.5, 0.6742, 0.5, 0.5655, 0.25, 0.625, 0.25, 0.5631, 0.25, 0.4358, 0.25, 0.375, 0.3161, 0.4345, 0.3193, 0.375, 0.4339, 0.4358, 0.5, 0.4345, 0.4307, 0.5655, 0.5, 0.5631, 0.5, 0.625, 0.5, 0.6279, 0.5169, 0.6752, 0.5015, 0.6752, 0.5015, 0.6279, 0.5169, 0.6279, 0.5456, 0.6752, 0.561, 0.6752, 0.561, 0.6279, 0.5456, 0.8721, 0.5456, 0.8248, 0.561, 0.8248, 0.561, 0.8721, 0.5456, 0.8721, 0.5169, 0.8248, 0.5015, 0.8248, 0.5015, 0.8721, 0.5169, 0.8248, 0.564, 0.8721, 0.5794, 0.8721, 0.5794, 0.8248, 0.564, 0.6752, 0.564, 0.6279, 0.5794, 0.6279, 0.5794, 0.6752, 0.564, 0.6279, 0.6081, 0.6752, 0.6235, 0.6752, 0.6235, 0.6279, 0.6081, 0.8721, 0.6081, 0.8248, 0.6235, 0.8248, 0.6235, 0.8721, 0.6081, 0.8248, 0.6265, 0.8721, 0.6419, 0.8721, 0.6419, 0.8248, 0.6265, 0.6752, 0.6265, 0.6279, 0.6419, 0.6279, 0.6419, 0.6752, 0.6265, 0.6279, 0.6706, 0.6752, 0.686, 0.6752, 0.686, 0.6279, 0.6706, 0.8721, 0.6706, 0.8248, 0.686, 0.8248, 0.686, 0.8721, 0.6706, 0.6279, 0.7044, 0.6752, 0.689, 0.6752, 0.689, 0.6279, 0.7044, 0.6279, 0.7331, 0.6752, 0.7485, 0.6752, 0.7485, 0.6279, 0.7331, 0.8721, 0.7331, 0.8248, 0.7485, 0.8248, 0.7485, 0.8721, 0.7331, 0.8721, 0.7044, 0.8248, 0.689, 0.8248, 0.689, 0.8721, 0.7044, 0.5, 0.0, 0.4828, 0.0, 0.4828, 0.01234, 0.5, 0.01234, 0.4826, 0.2377, 0.4724, 0.25, 0.5259, 0.25, 0.5196, 0.2377, 0.4826, 0.5123, 0.5196, 0.5123, 0.5259, 0.5, 0.4724, 0.5, 0.4828, 0.7377, 0.4828, 0.785, 0.5238, 0.7884, 0.5233, 0.7377, 0.482, 0.5502, 0.4828, 0.5748, 0.5233, 0.5748, 0.5222, 0.5502, 0.4828, 0.6127, 0.4828, 0.6373, 0.5233, 0.6373, 0.5233, 0.6127, 0.4828, 0.6998, 0.5233, 0.6998, 0.5233, 0.6752, 0.4828, 0.6752, 0.4828, 0.05016, 0.4828, 0.07484, 0.5233, 0.07484, 0.5233, 0.05016, 0.4828, 0.1127, 0.4828, 0.1373, 0.5233, 0.1373, 0.5233, 0.1127, 0.482, 0.1998, 0.5222, 0.1998, 0.5233, 0.1752, 0.4828, 0.1752, 0.4495, 0.25, 0.5501, 0.25, 0.5389, 0.25, 0.4568, 0.25, 0.4568, 0.5, 0.5389, 0.5, 0.5501, 0.5, 0.4495, 0.5, 0.4389, 0.25, 0.4405, 0.3193, 0.5595, 0.3193, 0.5613, 0.25, 0.4405, 0.4307, 0.4389, 0.5, 0.5613, 0.5, 0.5595, 0.4307, 0.375, 0.04924, 0.3922, 0.05016, 0.3922, 0.01234, 0.375, 0.01342, 0.5283, 0.0, 0.5233, 0.01234, 0.6017, 0.01234, 0.6057, 0.0, 0.625, 0.2007, 0.6033, 0.1998, 0.6059, 0.2377, 0.625, 0.2368, 0.4724, 0.25, 0.4826, 0.2377, 0.3928, 0.2377, 0.404, 0.25, 0.375, 0.4665, 0.375, 0.4635, 0.375, 0.2865, 0.375, 0.2835, 0.826, 0.5002, 0.826, 0.5, 0.674, 0.5, 0.674, 0.5002, 0.4826, 0.5123, 0.4724, 0.5, 0.404, 0.5, 0.3928, 0.5123, 0.375, 0.5501, 0.3933, 0.5502, 0.3928, 0.5123, 0.375, 0.5124, 0.6253, 0.7004, 0.6017, 0.6998, 0.6017, 0.7377, 0.6253, 0.7371, 0.4828, 0.785, 0.4828, 0.7377, 0.3922, 0.7377, 0.3922, 0.785, 0.375, 0.9662, 0.3922, 0.965, 0.3922, 0.785, 0.375, 0.7838, 0.625, 0.7988, 0.6012, 0.7949, 0.6012, 0.9551, 0.625, 0.9512, 0.3449, 0.5462, 0.3449, 0.5469, 0.3449, 0.5469, 0.2947, 0.7344, 0.3016, 0.7344, 0.1984, 0.7344, 0.2053, 0.7344, 0.375, 0.7838, 0.375, 0.7366, 0.375, 0.7346, 0.375, 0.7812, 0.375, 0.4684, 0.375, 0.5151, 0.375, 0.5124, 0.375, 0.4665, 0.375, 0.01342, 0.375, 0.0, 0.375, 0.0, 0.375, 0.01539, 0.375, 0.2349, 0.375, 0.2816, 0.375, 0.2835, 0.375, 0.2376, 0.375, 0.2376, 0.3928, 0.2377, 0.3933, 0.1998, 0.375, 0.1999, 0.375, 0.1745, 0.3922, 0.1752, 0.3922, 0.1373, 0.375, 0.138, 0.375, 0.112, 0.3922, 0.1127, 0.3922, 0.07484, 0.375, 0.07552, 0.625, 0.01322, 0.6017, 0.01234, 0.6017, 0.05016, 0.625, 0.04928, 0.625, 0.07572, 0.6017, 0.07484, 0.6017, 0.1127, 0.625, 0.1118, 0.625, 0.1382, 0.6017, 0.1373, 0.6017, 0.1752, 0.625, 0.1743, 0.375, 0.7366, 0.3922, 0.7377, 0.3922, 0.6998, 0.375, 0.7008, 0.375, 0.6745, 0.3922, 0.6752, 0.3922, 0.6373, 0.375, 0.638, 0.375, 0.612, 0.3922, 0.6127, 0.3922, 0.5748, 0.375, 0.5755, 0.6253, 0.5129, 0.6059, 0.5123, 0.6033, 0.5502, 0.6253, 0.5496, 0.6253, 0.5754, 0.6017, 0.5748, 0.6017, 0.6127, 0.6253, 0.6121, 0.6253, 0.6379, 0.6017, 0.6373, 0.6017, 0.6752, 0.6253, 0.6746, 0.1551, 0.5469, 0.1551, 0.5469, 0.1551, 0.5462, 0.1551, 0.5781, 0.125, 0.5757, 0.125, 0.6094, 0.1551, 0.6094, 0.1551, 0.6406, 0.125, 0.6406, 0.125, 0.6743, 0.1551, 0.6719, 0.3449, 0.7031, 0.3449, 0.7031, 0.3449, 0.7038, 0.3449, 0.6719, 0.375, 0.6726, 0.375, 0.6399, 0.3449, 0.6406, 0.3449, 0.6094, 0.375, 0.6101, 0.375, 0.5774, 0.3449, 0.5781, 0.375, 0.07552, 0.375, 0.04924, 0.375, 0.04729, 0.375, 0.07744, 0.375, 0.138, 0.375, 0.112, 0.375, 0.1101, 0.375, 0.1399, 0.375, 0.1999, 0.375, 0.1745, 0.375, 0.1726, 0.375, 0.2023, 0.3449, 0.5469, 0.3449, 0.5469, 0.3449, 0.5781, 0.3449, 0.5781, 0.826, 0.5627, 0.826, 0.5623, 0.674, 0.5623, 0.674, 0.5627, 0.826, 0.6252, 0.826, 0.6248, 0.674, 0.6248, 0.674, 0.6252, 0.826, 0.6877, 0.826, 0.6873, 0.674, 0.6873, 0.674, 0.6877, 0.375, 0.5755, 0.375, 0.5501, 0.375, 0.5477, 0.375, 0.5774, 0.375, 0.638, 0.375, 0.612, 0.375, 0.6101, 0.375, 0.6399, 0.375, 0.7008, 0.375, 0.6745, 0.375, 0.6726, 0.375, 0.7027, 0.4828, 0.5748, 0.482, 0.5502, 0.3933, 0.5502, 0.3922, 0.5748, 0.4828, 0.6373, 0.4828, 0.6127, 0.3922, 0.6127, 0.3922, 0.6373, 0.4828, 0.6998, 0.4828, 0.6752, 0.3922, 0.6752, 0.3922, 0.6998, 0.4828, 0.07484, 0.4828, 0.05016, 0.3922, 0.05016, 0.3922, 0.07484, 0.4828, 0.1373, 0.4828, 0.1127, 0.3922, 0.1127, 0.3922, 0.1373, 0.482, 0.1998, 0.4828, 0.1752, 0.3922, 0.1752, 0.3933, 0.1998, 0.8248, 0.689, 0.8249, 0.6888, 0.6751, 0.6888, 0.6752, 0.689, 0.6279, 0.7044, 0.6275, 0.7037, 0.6275, 0.7338, 0.6279, 0.7331, 0.8721, 0.7331, 0.8725, 0.7338, 0.8725, 0.7037, 0.8721, 0.7044, 0.6752, 0.7485, 0.6751, 0.7487, 0.8249, 0.7487, 0.8248, 0.7485, 0.6275, 0.7037, 0.6751, 0.6888, 0.674, 0.6877, 0.6253, 0.7004, 0.8747, 0.7004, 0.826, 0.6877, 0.8249, 0.6888, 0.8725, 0.7037, 0.826, 0.7498, 0.8747, 0.7371, 0.8725, 0.7338, 0.8249, 0.7487, 0.6253, 0.7371, 0.674, 0.7498, 0.6751, 0.7487, 0.6275, 0.7338, 0.8248, 0.5015, 0.8249, 0.5013, 0.6751, 0.5013, 0.6752, 0.5015, 0.6279, 0.5169, 0.6275, 0.5162, 0.6275, 0.5463, 0.6279, 0.5456, 0.8721, 0.5456, 0.8725, 0.5463, 0.8725, 0.5162, 0.8721, 0.5169, 0.8249, 0.5612, 0.8248, 0.561, 0.6752, 0.561, 0.6751, 0.5612, 0.6275, 0.5162, 0.6751, 0.5013, 0.674, 0.5002, 0.6253, 0.5129, 0.8747, 0.5129, 0.826, 0.5002, 0.8249, 0.5013, 0.8725, 0.5162, 0.826, 0.5623, 0.8747, 0.5496, 0.8725, 0.5463, 0.8249, 0.5612, 0.6253, 0.5496, 0.674, 0.5623, 0.6751, 0.5612, 0.6275, 0.5463, 0.8248, 0.564, 0.8249, 0.5638, 0.6751, 0.5638, 0.6752, 0.564, 0.6279, 0.5794, 0.6275, 0.5787, 0.6275, 0.6088, 0.6279, 0.6081, 0.8721, 0.6081, 0.8725, 0.6088, 0.8725, 0.5787, 0.8721, 0.5794, 0.8249, 0.6237, 0.8248, 0.6235, 0.6752, 0.6235, 0.6751, 0.6237, 0.6275, 0.5787, 0.6751, 0.5638, 0.674, 0.5627, 0.6253, 0.5754, 0.8747, 0.5754, 0.826, 0.5627, 0.8249, 0.5638, 0.8725, 0.5787, 0.826, 0.6248, 0.8747, 0.6121, 0.8725, 0.6088, 0.8249, 0.6237, 0.6253, 0.6121, 0.674, 0.6248, 0.6751, 0.6237, 0.6275, 0.6088, 0.8248, 0.6265, 0.8249, 0.6263, 0.6751, 0.6263, 0.6752, 0.6265, 0.6279, 0.6419, 0.6275, 0.6412, 0.6275, 0.6713, 0.6279, 0.6706, 0.8721, 0.6706, 0.8725, 0.6713, 0.8725, 0.6412, 0.8721, 0.6419, 0.8249, 0.6862, 0.8248, 0.686, 0.6752, 0.686, 0.6751, 0.6862, 0.6275, 0.6412, 0.6751, 0.6263, 0.674, 0.6252, 0.6253, 0.6379, 0.8747, 0.6379, 0.826, 0.6252, 0.8249, 0.6263, 0.8725, 0.6412, 0.826, 0.6873, 0.8747, 0.6746, 0.8725, 0.6713, 0.8249, 0.6862, 0.6253, 0.6746, 0.674, 0.6873, 0.6751, 0.6862, 0.6275, 0.6713, 0.8234, 0.689, 0.8248, 0.689, 0.6752, 0.689, 0.6766, 0.689, 0.6279, 0.7048, 0.6279, 0.7044, 0.6279, 0.7331, 0.6279, 0.7327, 0.8721, 0.7327, 0.8721, 0.7331, 0.8721, 0.7044, 0.8721, 0.7048, 0.6766, 0.7485, 0.6752, 0.7485, 0.8248, 0.7485, 0.8234, 0.7485, 0.8234, 0.5015, 0.8248, 0.5015, 0.6752, 0.5015, 0.6766, 0.5015, 0.6279, 0.5173, 0.6279, 0.5169, 0.6279, 0.5456, 0.6279, 0.5452, 0.8721, 0.5452, 0.8721, 0.5456, 0.8721, 0.5169, 0.8721, 0.5173, 0.8248, 0.561, 0.8234, 0.561, 0.6766, 0.561, 0.6752, 0.561, 0.8234, 0.564, 0.8248, 0.564, 0.6752, 0.564, 0.6766, 0.564, 0.6279, 0.5798, 0.6279, 0.5794, 0.6279, 0.6081, 0.6279, 0.6077, 0.8721, 0.6077, 0.8721, 0.6081, 0.8721, 0.5794, 0.8721, 0.5798, 0.8248, 0.6235, 0.8234, 0.6235, 0.6766, 0.6235, 0.6752, 0.6235, 0.8234, 0.6265, 0.8248, 0.6265, 0.6752, 0.6265, 0.6766, 0.6265, 0.6279, 0.6423, 0.6279, 0.6419, 0.6279, 0.6706, 0.6279, 0.6702, 0.8721, 0.6702, 0.8721, 0.6706, 0.8721, 0.6419, 0.8721, 0.6423, 0.8248, 0.686, 0.8234, 0.686, 0.6766, 0.686, 0.6752, 0.686, 0.6752, 0.689, 0.6279, 0.7044, 0.6279, 0.7044, 0.6752, 0.689, 0.6752, 0.7485, 0.6279, 0.7331, 0.6279, 0.7331, 0.6752, 0.7485, 0.8721, 0.5794, 0.8248, 0.564, 0.8248, 0.564, 0.8721, 0.5794, 0.6279, 0.5794, 0.6752, 0.564, 0.6752, 0.564, 0.6279, 0.5794, 0.6752, 0.561, 0.6279, 0.5456, 0.6279, 0.5456, 0.6752, 0.561, 0.8721, 0.6419, 0.8248, 0.6265, 0.8248, 0.6265, 0.8721, 0.6419, 0.6279, 0.6419, 0.6752, 0.6265, 0.6752, 0.6265, 0.6279, 0.6419, 0.8248, 0.7485, 0.8721, 0.7331, 0.8721, 0.7331, 0.8248, 0.7485, 0.8248, 0.689, 0.8721, 0.7044, 0.8721, 0.7044, 0.8248, 0.689, 0.6752, 0.6235, 0.6279, 0.6081, 0.6279, 0.6081, 0.6752, 0.6235, 0.8248, 0.5015, 0.8721, 0.5169, 0.8721, 0.5169, 0.8248, 0.5015, 0.6752, 0.686, 0.6279, 0.6706, 0.6279, 0.6706, 0.6752, 0.686, 0.8248, 0.6235, 0.8721, 0.6081, 0.8721, 0.6081, 0.8248, 0.6235, 0.8248, 0.686, 0.8721, 0.6706, 0.8721, 0.6706, 0.8248, 0.686, 0.8161, 0.7073, 0.8177, 0.689, 0.6823, 0.689, 0.6839, 0.7073, 0.6839, 0.7073, 0.6279, 0.7068, 0.6279, 0.7307, 0.6839, 0.7302, 0.8161, 0.7302, 0.8721, 0.7307, 0.8721, 0.7068, 0.8161, 0.7073, 0.6839, 0.7302, 0.6823, 0.7485, 0.8177, 0.7485, 0.8161, 0.7302, 0.8161, 0.5198, 0.8177, 0.5015, 0.6823, 0.5015, 0.6839, 0.5198, 0.6839, 0.5198, 0.6279, 0.5193, 0.6279, 0.5432, 0.6839, 0.5427, 0.8161, 0.5427, 0.8721, 0.5432, 0.8721, 0.5193, 0.8161, 0.5198, 0.8177, 0.561, 0.8161, 0.5427, 0.6839, 0.5427, 0.6823, 0.561, 0.8161, 0.5823, 0.8177, 0.564, 0.6823, 0.564, 0.6839, 0.5823, 0.6839, 0.5823, 0.6279, 0.5818, 0.6279, 0.6057, 0.6839, 0.6052, 0.8161, 0.6052, 0.8721, 0.6057, 0.8721, 0.5818, 0.8161, 0.5823, 0.8177, 0.6235, 0.8161, 0.6052, 0.6839, 0.6052, 0.6823, 0.6235, 0.8161, 0.6448, 0.8177, 0.6265, 0.6823, 0.6265, 0.6839, 0.6448, 0.6839, 0.6448, 0.6279, 0.6443, 0.6279, 0.6682, 0.6839, 0.6677, 0.8161, 0.6677, 0.8721, 0.6682, 0.8721, 0.6443, 0.8161, 0.6448, 0.8177, 0.686, 0.8161, 0.6677, 0.6839, 0.6677, 0.6823, 0.686, 0.8234, 0.561, 0.8721, 0.5452, 0.8721, 0.5432, 0.8177, 0.561, 0.8177, 0.5015, 0.8721, 0.5193, 0.8721, 0.5173, 0.8234, 0.5015, 0.8234, 0.686, 0.8721, 0.6702, 0.8721, 0.6682, 0.8177, 0.686, 0.8177, 0.6265, 0.8721, 0.6443, 0.8721, 0.6423, 0.8234, 0.6265, 0.6279, 0.5452, 0.6766, 0.561, 0.6823, 0.561, 0.6279, 0.5432, 0.8721, 0.7048, 0.8234, 0.689, 0.8177, 0.689, 0.8721, 0.7068, 0.6279, 0.7068, 0.6823, 0.689, 0.6766, 0.689, 0.6279, 0.7048, 0.6279, 0.6702, 0.6766, 0.686, 0.6823, 0.686, 0.6279, 0.6682, 0.8721, 0.5798, 0.8234, 0.564, 0.8177, 0.564, 0.8721, 0.5818, 0.6279, 0.5818, 0.6823, 0.564, 0.6766, 0.564, 0.6279, 0.5798, 0.6823, 0.7485, 0.6279, 0.7307, 0.6279, 0.7327, 0.6766, 0.7485, 0.6823, 0.6235, 0.6279, 0.6057, 0.6279, 0.6077, 0.6766, 0.6235, 0.8234, 0.7485, 0.8721, 0.7327, 0.8721, 0.7307, 0.8177, 0.7485, 0.8234, 0.6235, 0.8721, 0.6077, 0.8721, 0.6057, 0.8177, 0.6235, 0.6279, 0.5193, 0.6823, 0.5015, 0.6766, 0.5015, 0.6279, 0.5173, 0.6279, 0.6443, 0.6823, 0.6265, 0.6766, 0.6265, 0.6279, 0.6423, 0.4495, 0.25, 0.4568, 0.25, 0.419, 0.25, 0.4258, 0.25, 0.375, 0.4529, 0.375, 0.4485, 0.375, 0.3015, 0.375, 0.2971, 0.8258, 0.5, 0.8226, 0.5, 0.6774, 0.5, 0.6742, 0.5, 0.4568, 0.5, 0.4495, 0.5, 0.4258, 0.5, 0.419, 0.5, 0.6011, 0.5, 0.674, 0.5, 0.6742, 0.5, 0.5866, 0.5, 0.5866, 0.25, 0.625, 0.25, 0.625, 0.25, 0.6011, 0.25, 0.375, 0.2971, 0.419, 0.25, 0.404, 0.25, 0.375, 0.2865, 0.375, 0.4635, 0.404, 0.5, 0.419, 0.5, 0.375, 0.4529, 0.4405, 0.3193, 0.4389, 0.25, 0.4358, 0.25, 0.4345, 0.3193, 0.375, 0.4339, 0.4345, 0.4307, 0.4345, 0.3193, 0.375, 0.3161, 0.8101, 0.5, 0.8057, 0.5, 0.6943, 0.5, 0.6899, 0.5, 0.4389, 0.5, 0.4405, 0.4307, 0.4345, 0.4307, 0.4358, 0.5, 0.625, 0.25, 0.5752, 0.25, 0.5631, 0.25, 0.625, 0.25, 0.375, 0.3161, 0.4358, 0.25, 0.4258, 0.25, 0.375, 0.3015, 0.375, 0.4485, 0.4258, 0.5, 0.4358, 0.5, 0.375, 0.4339, 0.6899, 0.5, 0.5631, 0.5, 0.5752, 0.5, 0.6774, 0.5, 0.6752, 0.5015, 0.6279, 0.5169, 0.6279, 0.5169, 0.6752, 0.5015, 0.8248, 0.561, 0.8721, 0.5456, 0.8721, 0.5456, 0.8248, 0.561, 0.8248, 0.5015, 0.8248, 0.5015, 0.6752, 0.5015, 0.6752, 0.5015, 0.6752, 0.561, 0.6752, 0.561, 0.8248, 0.561, 0.8248, 0.561, 0.8721, 0.5456, 0.8721, 0.5456, 0.8721, 0.5169, 0.8721, 0.5169, 0.6279, 0.5169, 0.6279, 0.5169, 0.6279, 0.5456, 0.6279, 0.5456, 0.8721, 0.5794, 0.8248, 0.564, 0.8248, 0.564, 0.8721, 0.5794, 0.6279, 0.5794, 0.6752, 0.564, 0.6752, 0.564, 0.6279, 0.5794, 0.6752, 0.6235, 0.6279, 0.6081, 0.6279, 0.6081, 0.6752, 0.6235, 0.8248, 0.6235, 0.8721, 0.6081, 0.8721, 0.6081, 0.8248, 0.6235, 0.6752, 0.6235, 0.6752, 0.6235, 0.8248, 0.6235, 0.8248, 0.6235, 0.8721, 0.6081, 0.8721, 0.6081, 0.8721, 0.5794, 0.8721, 0.5794, 0.6279, 0.5794, 0.6279, 0.5794, 0.6279, 0.6081, 0.6279, 0.6081, 0.8248, 0.564, 0.8248, 0.564, 0.6752, 0.564, 0.6752, 0.564, 0.8721, 0.6419, 0.8248, 0.6265, 0.8248, 0.6265, 0.8721, 0.6419, 0.6279, 0.6419, 0.6752, 0.6265, 0.6752, 0.6265, 0.6279, 0.6419, 0.6752, 0.686, 0.6279, 0.6706, 0.6279, 0.6706, 0.6752, 0.686, 0.8248, 0.686, 0.8721, 0.6706, 0.8721, 0.6706, 0.8248, 0.686, 0.6752, 0.686, 0.6752, 0.686, 0.8248, 0.686, 0.8248, 0.686, 0.8721, 0.6706, 0.8721, 0.6706, 0.8721, 0.6419, 0.8721, 0.6419, 0.6279, 0.6419, 0.6279, 0.6419, 0.6279, 0.6706, 0.6279, 0.6706, 0.8248, 0.6265, 0.8248, 0.6265, 0.6752, 0.6265, 0.6752, 0.6265, 0.6752, 0.689, 0.6279, 0.7044, 0.6279, 0.7044, 0.6752, 0.689, 0.6752, 0.7485, 0.6279, 0.7331, 0.6279, 0.7331, 0.6752, 0.7485, 0.8248, 0.7485, 0.8721, 0.7331, 0.8721, 0.7331, 0.8248, 0.7485, 0.8248, 0.689, 0.8721, 0.7044, 0.8721, 0.7044, 0.8248, 0.689, 0.8248, 0.689, 0.8248, 0.689, 0.6752, 0.689, 0.6752, 0.689, 0.6752, 0.7485, 0.6752, 0.7485, 0.8248, 0.7485, 0.8248, 0.7485, 0.8721, 0.7331, 0.8721, 0.7331, 0.8721, 0.7044, 0.8721, 0.7044, 0.6279, 0.7044, 0.6279, 0.7044, 0.6279, 0.7331, 0.6279, 0.7331, 0.3922, 0.0, 0.3922, 0.01234, 0.4828, 0.01234, 0.4828, 0.0, 0.6011, 0.25, 0.6059, 0.2377, 0.5196, 0.2377, 0.5259, 0.25, 0.6059, 0.5123, 0.6011, 0.5, 0.5259, 0.5, 0.5196, 0.5123, 0.6012, 0.7949, 0.6017, 0.7377, 0.5233, 0.7377, 0.5238, 0.7884, 0.6017, 0.5748, 0.6033, 0.5502, 0.5222, 0.5502, 0.5233, 0.5748, 0.6017, 0.6373, 0.6017, 0.6127, 0.5233, 0.6127, 0.5233, 0.6373, 0.6017, 0.6998, 0.6017, 0.6752, 0.5233, 0.6752, 0.5233, 0.6998, 0.6017, 0.07484, 0.6017, 0.05016, 0.5233, 0.05016, 0.5233, 0.07484, 0.6017, 0.1373, 0.6017, 0.1127, 0.5233, 0.1127, 0.5233, 0.1373, 0.6033, 0.1998, 0.6017, 0.1752, 0.5233, 0.1752, 0.5222, 0.1998, 0.5752, 0.25, 0.5866, 0.25, 0.5389, 0.25, 0.5501, 0.25, 0.5866, 0.5, 0.5752, 0.5, 0.5501, 0.5, 0.5389, 0.5, 0.5655, 0.3193, 0.5631, 0.25, 0.5613, 0.25, 0.5595, 0.3193, 0.5631, 0.5, 0.5655, 0.4307, 0.5595, 0.4307, 0.5613, 0.5, 0.4495, 0.5, 0.5501, 0.5, 0.5613, 0.5, 0.4389, 0.5, 0.5595, 0.3193, 0.4405, 0.3193, 0.4405, 0.4307, 0.5595, 0.4307, 0.4724, 0.5, 0.5259, 0.5, 0.5389, 0.5, 0.4568, 0.5, 0.5259, 0.25, 0.4724, 0.25, 0.4568, 0.25, 0.5389, 0.25, 0.5501, 0.25, 0.4495, 0.25, 0.4389, 0.25, 0.5613, 0.25, 0.5233, 0.1373, 0.4828, 0.1373, 0.4828, 0.1752, 0.5233, 0.1752, 0.5233, 0.07484, 0.4828, 0.07484, 0.4828, 0.1127, 0.5233, 0.1127, 0.5233, 0.01234, 0.4828, 0.01234, 0.4828, 0.05016, 0.5233, 0.05016, 0.5233, 0.6373, 0.4828, 0.6373, 0.4828, 0.6752, 0.5233, 0.6752, 0.5233, 0.5748, 0.4828, 0.5748, 0.4828, 0.6127, 0.5233, 0.6127, 0.5196, 0.5123, 0.4826, 0.5123, 0.482, 0.5502, 0.5222, 0.5502, 0.5238, 0.7884, 0.4828, 0.785, 0.4828, 0.965, 0.5238, 0.9616, 0.5233, 0.6998, 0.4828, 0.6998, 0.4828, 0.7377, 0.5233, 0.7377, 0.5222, 0.1998, 0.482, 0.1998, 0.4826, 0.2377, 0.5196, 0.2377, 0.3922, 0.01234, 0.3922, 0.05016, 0.4828, 0.05016, 0.4828, 0.01234, 0.3449, 0.6719, 0.3449, 0.6719, 0.3449, 0.7031, 0.3449, 0.7031, 0.1551, 0.6719, 0.1551, 0.6719, 0.1551, 0.6406, 0.1551, 0.6406, 0.1551, 0.6094, 0.1551, 0.6094, 0.1551, 0.5781, 0.1551, 0.5781, 0.1551, 0.625, 0.1551, 0.625, 0.1551, 0.6094, 0.1551, 0.6094, 0.1551, 0.7031, 0.125, 0.7059, 0.125, 0.7387, 0.1578, 0.75, 0.3422, 0.75, 0.2877, 0.7344, 0.2123, 0.7344, 0.3449, 0.5781, 0.3449, 0.5781, 0.3449, 0.6094, 0.3449, 0.6094, 0.3449, 0.6406, 0.3449, 0.6406, 0.3449, 0.6719, 0.3449, 0.6719, 0.1551, 0.5625, 0.1551, 0.5625, 0.1551, 0.5469, 0.1551, 0.5469, 0.3449, 0.6094, 0.3449, 0.6094, 0.3449, 0.6406, 0.3449, 0.6406, 0.1731, 0.5312, 0.1731, 0.5312, 0.1551, 0.5169, 0.1551, 0.5169, 0.3449, 0.6719, 0.3449, 0.6719, 0.3449, 0.7031, 0.3449, 0.7031, 0.1984, 0.7344, 0.1984, 0.7344, 0.1731, 0.7188, 0.1731, 0.7188, 0.1551, 0.5469, 0.1551, 0.5469, 0.1731, 0.5312, 0.1731, 0.5312, 0.1551, 0.6719, 0.1551, 0.6719, 0.1551, 0.6406, 0.1551, 0.6406, 0.1551, 0.6875, 0.1551, 0.6875, 0.1551, 0.6719, 0.1551, 0.6719, 0.3269, 0.5312, 0.3269, 0.5312, 0.3449, 0.5156, 0.3449, 0.5156, 0.3449, 0.5469, 0.3449, 0.5469, 0.3449, 0.5781, 0.3449, 0.5781, 0.1551, 0.6094, 0.1551, 0.6094, 0.1551, 0.5781, 0.1551, 0.5781, 0.1551, 0.625, 0.1551, 0.625, 0.1551, 0.6094, 0.1551, 0.6094, 0.3269, 0.7188, 0.3269, 0.7188, 0.3449, 0.7331, 0.3449, 0.7331, 0.3449, 0.5781, 0.3449, 0.5781, 0.3449, 0.6094, 0.3449, 0.6094, 0.3016, 0.7344, 0.3016, 0.7344, 0.1984, 0.7344, 0.1984, 0.7344, 0.3016, 0.5156, 0.3016, 0.5156, 0.3269, 0.5312, 0.3269, 0.5312, 0.3449, 0.6094, 0.3449, 0.6094, 0.3449, 0.6406, 0.3449, 0.6406, 0.1731, 0.7188, 0.1731, 0.7188, 0.1513, 0.7344, 0.1513, 0.7344, 0.1984, 0.5156, 0.1984, 0.5156, 0.3016, 0.5156, 0.3016, 0.5156, 0.1551, 0.5625, 0.1551, 0.5625, 0.1551, 0.5469, 0.1551, 0.5469, 0.3449, 0.7031, 0.3449, 0.7031, 0.3269, 0.7188, 0.3269, 0.7188, 0.3449, 0.6406, 0.3449, 0.6406, 0.3449, 0.6719, 0.3449, 0.6719, 0.2123, 0.5156, 0.1591, 0.5156, 0.1551, 0.5156, 0.157, 0.5156, 0.1551, 0.7031, 0.1278, 0.7387, 0.1578, 0.75, 0.1551, 0.736, 0.343, 0.5156, 0.3449, 0.5156, 0.3409, 0.5156, 0.2877, 0.5156, 0.2877, 0.7344, 0.3422, 0.7344, 0.3449, 0.7344, 0.343, 0.7344, 0.1984, 0.7344, 0.1731, 0.7188, 0.1513, 0.7344, 0.3016, 0.5156, 0.3269, 0.5312, 0.3449, 0.5156, 0.1551, 0.5469, 0.1731, 0.5312, 0.1551, 0.5169, 0.3449, 0.7031, 0.3269, 0.7188, 0.3449, 0.7331, 0.2053, 0.5156, 0.1551, 0.5462, 0.1551, 0.5469, 0.1984, 0.5156, 0.2053, 0.7344, 0.1551, 0.7031, 0.1551, 0.7031, 0.2123, 0.7344, 0.2947, 0.7344, 0.3449, 0.7038, 0.3449, 0.7031, 0.3016, 0.7344, 0.2947, 0.5156, 0.3449, 0.5462, 0.3449, 0.5454, 0.2877, 0.5156, 0.3409, 0.5, 0.1591, 0.5, 0.2123, 0.5156, 0.2877, 0.5156, 0.3016, 0.5156, 0.3449, 0.5469, 0.3449, 0.5462, 0.2947, 0.5156, 0.2877, 0.7344, 0.3449, 0.7046, 0.3449, 0.7038, 0.2947, 0.7344, 0.1984, 0.7344, 0.1551, 0.7031, 0.1551, 0.7031, 0.2053, 0.7344, 0.2123, 0.5156, 0.1551, 0.5454, 0.1551, 0.5462, 0.2053, 0.5156, 0.3449, 0.6094, 0.3449, 0.6094, 0.3449, 0.6406, 0.3449, 0.6406, 0.1551, 0.5625, 0.1551, 0.5625, 0.1551, 0.5469, 0.1551, 0.5469, 0.3449, 0.6406, 0.3449, 0.6406, 0.3449, 0.6719, 0.3449, 0.6719, 0.3449, 0.5781, 0.3449, 0.5781, 0.3449, 0.6094, 0.3449, 0.6094, 0.1551, 0.625, 0.1551, 0.625, 0.1551, 0.6094, 0.1551, 0.6094, 0.1551, 0.6094, 0.1551, 0.6094, 0.1551, 0.5781, 0.1551, 0.5781, 0.1551, 0.6719, 0.1551, 0.6719, 0.1551, 0.6406, 0.1551, 0.6406, 0.3449, 0.6719, 0.3449, 0.6719, 0.3449, 0.7031, 0.3449, 0.7031, 0.3449, 0.5469, 0.3449, 0.5469, 0.3449, 0.5781, 0.3449, 0.5781, 0.3449, 0.7031, 0.3449, 0.7031, 0.3449, 0.7038, 0.3449, 0.7046, 0.1551, 0.5469, 0.1551, 0.5469, 0.1551, 0.5462, 0.1551, 0.5454, 0.2877, 0.7344, 0.2947, 0.7344, 0.2053, 0.7344, 0.2123, 0.7344, 0.3449, 0.5454, 0.3449, 0.5462, 0.3449, 0.5469, 0.3449, 0.5469, 0.2123, 0.5156, 0.2053, 0.5156, 0.2947, 0.5156, 0.2877, 0.5156, 0.1551, 0.6875, 0.1551, 0.6875, 0.1551, 0.6719, 0.1551, 0.6719, 0.1731, 0.5312, 0.1731, 0.5313, 0.3269, 0.5313, 0.3269, 0.5312, 0.1731, 0.5937, 0.1731, 0.5938, 0.3269, 0.5938, 0.3269, 0.5937, 0.1731, 0.6562, 0.1731, 0.6563, 0.3269, 0.6563, 0.3269, 0.6562, 0.1731, 0.7187, 0.1731, 0.7188, 0.3269, 0.7188, 0.3269, 0.7187, 0.1731, 0.7188, 0.1731, 0.7188, 0.1984, 0.7344, 0.3016, 0.7344, 0.3269, 0.7188, 0.3269, 0.7188, 0.1584, 0.5446, 0.1731, 0.5469, 0.1731, 0.5313, 0.1731, 0.5625, 0.1584, 0.5768, 0.1731, 0.5781, 0.1731, 0.6094, 0.1731, 0.5938, 0.1584, 0.6089, 0.1731, 0.625, 0.1584, 0.6406, 0.1731, 0.6406, 0.1731, 0.6719, 0.1731, 0.6563, 0.1584, 0.6719, 0.1731, 0.6875, 0.1584, 0.7031, 0.1731, 0.7031, 0.3449, 0.7031, 0.3269, 0.6875, 0.3269, 0.7187, 0.3269, 0.6875, 0.3449, 0.6719, 0.3269, 0.6563, 0.3449, 0.6406, 0.3269, 0.625, 0.3269, 0.6562, 0.3269, 0.625, 0.3449, 0.6094, 0.3269, 0.5938, 0.3269, 0.5625, 0.3269, 0.5937, 0.3449, 0.5781, 0.3269, 0.5625, 0.3449, 0.5469, 0.3269, 0.5313, 0.1731, 0.5625, 0.1551, 0.5469, 0.1551, 0.5768, 0.1731, 0.625, 0.1551, 0.6094, 0.1551, 0.6406, 0.1731, 0.6875, 0.1551, 0.6732, 0.1551, 0.7031, 0.3269, 0.6875, 0.3449, 0.7031, 0.3449, 0.6719, 0.3269, 0.625, 0.3449, 0.6406, 0.3449, 0.6094, 0.3269, 0.5625, 0.3449, 0.5781, 0.3449, 0.5469, 0.3269, 0.5313, 0.3449, 0.5469, 0.3269, 0.5312, 0.3269, 0.5312, 0.1731, 0.5312, 0.1731, 0.5312, 0.1551, 0.5469, 0.1731, 0.5313, 0.3269, 0.5312, 0.3269, 0.5312, 0.3016, 0.5156, 0.1984, 0.5156, 0.1731, 0.5312, 0.1731, 0.5312, 0.1731, 0.7187, 0.1551, 0.7031, 0.1731, 0.7188, 0.1731, 0.7188, 0.3269, 0.7188, 0.3269, 0.7188, 0.3449, 0.7031, 0.3269, 0.7187, 0.1731, 0.5937, 0.1551, 0.5781, 0.1551, 0.6094, 0.1731, 0.5938, 0.1731, 0.6562, 0.1551, 0.6406, 0.1551, 0.6719, 0.1731, 0.6563, 0.3269, 0.6563, 0.3449, 0.6719, 0.3449, 0.6406, 0.3269, 0.6562, 0.3269, 0.5938, 0.3449, 0.6094, 0.3449, 0.5781, 0.3269, 0.5937, 0.3269, 0.5937, 0.3269, 0.5625, 0.1731, 0.5625, 0.1731, 0.5937, 0.1731, 0.5313, 0.1731, 0.5625, 0.3269, 0.5625, 0.3269, 0.5313, 0.3269, 0.6562, 0.3269, 0.625, 0.1731, 0.625, 0.1731, 0.6562, 0.1731, 0.5938, 0.1731, 0.625, 0.3269, 0.625, 0.3269, 0.5938, 0.3269, 0.7187, 0.3269, 0.6875, 0.1731, 0.6875, 0.1731, 0.7187, 0.1731, 0.6563, 0.1731, 0.6875, 0.3269, 0.6875, 0.3269, 0.6563])
me_cube_001.update()

# ---- objects
ob_cube = bpy.data.objects.new('Cube', me_cube_001)

# ---- transforms, parenting, visibility, modifiers, constraints
ob_cube.location = (0.0, 0.0, 0.0)

# ---- collection membership
col_collection.objects.link(ob_cube)

# ---- scene / render settings (as saved in the file)
scene.frame_start = 1; scene.frame_end = 250; scene.frame_set(1)
scene.render.engine = 'BLENDER_EEVEE_NEXT'
bpy.context.view_layer.update()

# ---- added for rendering (the .blend has no active camera and no usable light): camera, sun
cam_auto = bpy.data.cameras.new('AutoCamera')
cam_auto.lens = 50.0
cam_auto.sensor_width = 36.0
cam_auto.clip_end = 1000.0
ob_auto_camera = bpy.data.objects.new('AutoCamera', cam_auto)
scene.collection.objects.link(ob_auto_camera)
ob_auto_camera.location = (11.5999, -14.4508, 9.19243)
ob_auto_camera.rotation_euler = (1.09748, -7.21219e-08, 0.694738)
scene.camera = ob_auto_camera
light_auto_sun = bpy.data.lights.new('AutoSun', 'SUN')
light_auto_sun.energy = 3.0
light_auto_sun.angle = 0.0523599
ob_auto_sun = bpy.data.objects.new('AutoSun', light_auto_sun)
scene.collection.objects.link(ob_auto_sun)
ob_auto_sun.rotation_euler = (0.872665, 0.174533, 0.523599)
bpy.context.view_layer.update()
